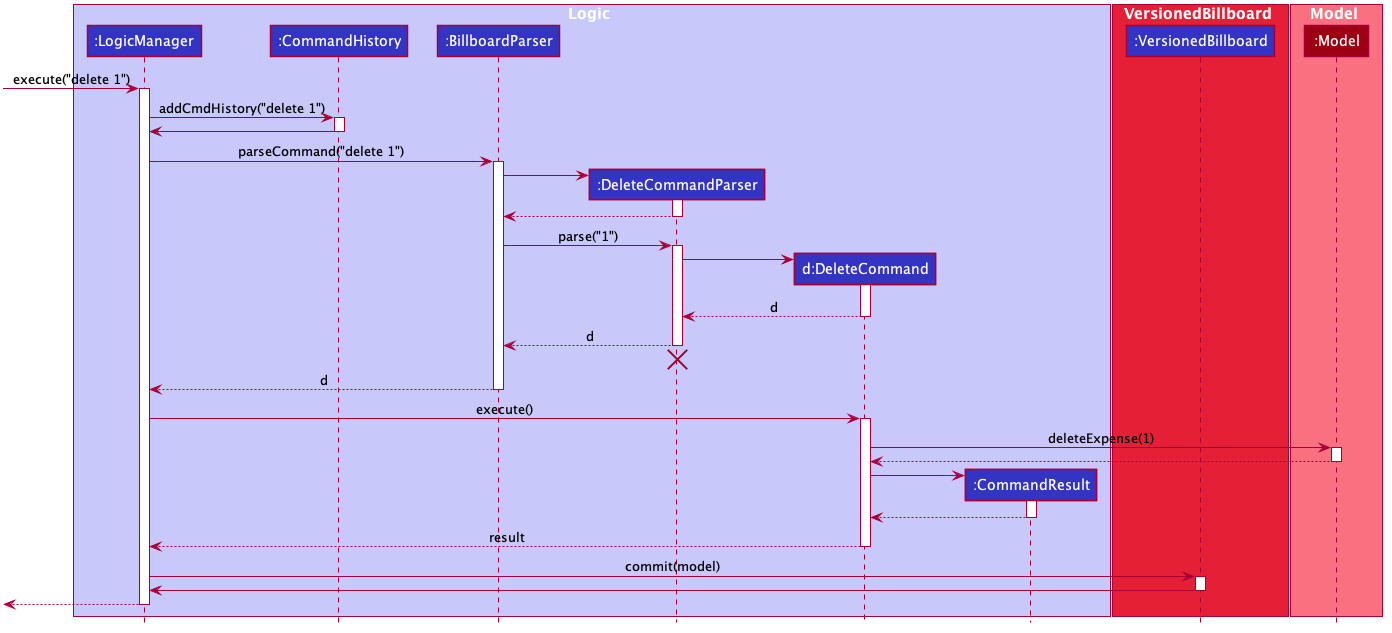

The diagram above was rendered by PlantUML. Its source (embedded in the PNG):
@startuml








skinparam BackgroundColor #FFFFFFF

skinparam Shadowing false

skinparam Class {
    FontColor #FFFFFF
    BorderThickness 1
    BorderColor #FFFFFF
    StereotypeFontColor #FFFFFF
    FontName Arial
}

skinparam Actor {
    BorderColor #000000
    Color #000000
    FontName Arial
}

skinparam Sequence {
    MessageAlign center
    BoxFontSize 15
    BoxPadding 0
    BoxFontColor #FFFFFF
    FontName Arial
}

skinparam Participant {
    FontColor #FFFFFFF
    Padding 20
}

skinparam MinClassWidth 50
skinparam ParticipantPadding 10
skinparam Shadowing false
skinparam DefaultTextAlignment center
skinparam packageStyle Rectangle

hide footbox
hide members
hide circle

box Logic #C8C8FA
participant ":LogicManager" as LogicManager #3333C4
participant ":CommandHistory" as CommandHistory #3333C4
participant ":BillboardParser" as BillboardParser #3333C4
participant ":DeleteCommandParser" as DeleteCommandParser #3333C4
participant "d:DeleteCommand" as DeleteCommand #3333C4
participant ":CommandResult" as CommandResult #3333C4
participant ":VersionedBillboard" as VersionedBillboard #3333C4
end box

box VersionedBillboard #E41F36
participant ":VersionedBillboard" as VersionedBillboard #7B000E
end box

box Model #F97181
participant ":Model" as Model #9D0012
end box

[-> LogicManager : execute("delete 1")
activate LogicManager

LogicManager -> CommandHistory : addCmdHistory("delete 1")
activate CommandHistory

CommandHistory -> LogicManager
deactivate CommandHistory

LogicManager -> BillboardParser : parseCommand("delete 1")
activate BillboardParser

create DeleteCommandParser
BillboardParser -> DeleteCommandParser
activate DeleteCommandParser

DeleteCommandParser --> BillboardParser
deactivate DeleteCommandParser

BillboardParser -> DeleteCommandParser : parse("1")
activate DeleteCommandParser

create DeleteCommand
DeleteCommandParser -> DeleteCommand
activate DeleteCommand

DeleteCommand --> DeleteCommandParser : d
deactivate DeleteCommand

DeleteCommandParser --> BillboardParser : d
deactivate DeleteCommandParser
DeleteCommandParser -[hidden]-> BillboardParser
destroy DeleteCommandParser

BillboardParser --> LogicManager : d
deactivate BillboardParser

LogicManager -> DeleteCommand : execute()
activate DeleteCommand

DeleteCommand -> Model : deleteExpense(1)
activate Model

Model --> DeleteCommand
deactivate Model

create CommandResult
DeleteCommand -> CommandResult
activate CommandResult

CommandResult --> DeleteCommand
deactivate CommandResult

DeleteCommand --> LogicManager : result
deactivate DeleteCommand

LogicManager -> VersionedBillboard : commit(model)
activate VersionedBillboard

VersionedBillboard -> LogicManager
deactivate VersionedBillboard

[<--LogicManager
deactivate LogicManager
@enduml